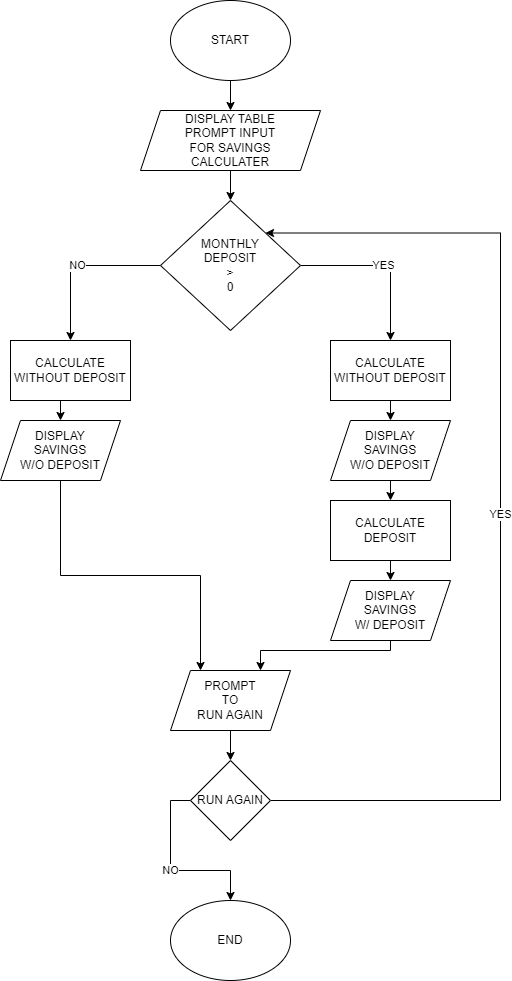

The diagram above was exported from draw.io. Its source (the exported page's mxGraphModel, read from the mxfile embedded in the PNG):
<mxGraphModel dx="1185" dy="614" grid="1" gridSize="10" guides="1" tooltips="1" connect="1" arrows="1" fold="1" page="1" pageScale="1" pageWidth="850" pageHeight="1100" math="0" shadow="0">
  <root>
    <mxCell id="0" />
    <mxCell id="1" parent="0" />
    <mxCell id="QVab987mE9TgIM5SikJQ-1" value="START" style="ellipse;whiteSpace=wrap;html=1;" vertex="1" parent="1">
      <mxGeometry x="360" y="20" width="120" height="80" as="geometry" />
    </mxCell>
    <mxCell id="QVab987mE9TgIM5SikJQ-14" value="" style="edgeStyle=orthogonalEdgeStyle;rounded=0;orthogonalLoop=1;jettySize=auto;html=1;" edge="1" parent="1" source="QVab987mE9TgIM5SikJQ-2" target="QVab987mE9TgIM5SikJQ-3">
      <mxGeometry relative="1" as="geometry" />
    </mxCell>
    <mxCell id="QVab987mE9TgIM5SikJQ-2" value="DISPLAY TABLE&lt;br&gt;PROMPT INPUT &lt;br&gt;FOR SAVINGS &lt;br&gt;CALCULATER" style="shape=parallelogram;perimeter=parallelogramPerimeter;whiteSpace=wrap;html=1;fixedSize=1;" vertex="1" parent="1">
      <mxGeometry x="330" y="130" width="180" height="60" as="geometry" />
    </mxCell>
    <mxCell id="QVab987mE9TgIM5SikJQ-16" value="NO" style="edgeStyle=orthogonalEdgeStyle;rounded=0;orthogonalLoop=1;jettySize=auto;html=1;exitX=0;exitY=0.5;exitDx=0;exitDy=0;entryX=0.5;entryY=0;entryDx=0;entryDy=0;" edge="1" parent="1" source="QVab987mE9TgIM5SikJQ-3" target="QVab987mE9TgIM5SikJQ-4">
      <mxGeometry relative="1" as="geometry" />
    </mxCell>
    <mxCell id="QVab987mE9TgIM5SikJQ-17" value="YES" style="edgeStyle=orthogonalEdgeStyle;rounded=0;orthogonalLoop=1;jettySize=auto;html=1;exitX=1;exitY=0.5;exitDx=0;exitDy=0;" edge="1" parent="1" source="QVab987mE9TgIM5SikJQ-3" target="QVab987mE9TgIM5SikJQ-6">
      <mxGeometry relative="1" as="geometry" />
    </mxCell>
    <mxCell id="QVab987mE9TgIM5SikJQ-3" value="MONTHLY&lt;br&gt;DEPOSIT&lt;br&gt;&amp;gt;&lt;br&gt;0" style="rhombus;whiteSpace=wrap;html=1;" vertex="1" parent="1">
      <mxGeometry x="350" y="220" width="140" height="130" as="geometry" />
    </mxCell>
    <mxCell id="QVab987mE9TgIM5SikJQ-23" style="edgeStyle=orthogonalEdgeStyle;rounded=0;orthogonalLoop=1;jettySize=auto;html=1;exitX=0.5;exitY=1;exitDx=0;exitDy=0;entryX=0.5;entryY=0;entryDx=0;entryDy=0;" edge="1" parent="1" source="QVab987mE9TgIM5SikJQ-4" target="QVab987mE9TgIM5SikJQ-7">
      <mxGeometry relative="1" as="geometry" />
    </mxCell>
    <mxCell id="QVab987mE9TgIM5SikJQ-4" value="CALCULATE WITHOUT DEPOSIT" style="rounded=0;whiteSpace=wrap;html=1;" vertex="1" parent="1">
      <mxGeometry x="200" y="360" width="120" height="60" as="geometry" />
    </mxCell>
    <mxCell id="QVab987mE9TgIM5SikJQ-20" style="edgeStyle=orthogonalEdgeStyle;rounded=0;orthogonalLoop=1;jettySize=auto;html=1;exitX=0.5;exitY=1;exitDx=0;exitDy=0;entryX=0.5;entryY=0;entryDx=0;entryDy=0;" edge="1" parent="1" source="QVab987mE9TgIM5SikJQ-5" target="QVab987mE9TgIM5SikJQ-9">
      <mxGeometry relative="1" as="geometry" />
    </mxCell>
    <mxCell id="QVab987mE9TgIM5SikJQ-5" value="CALCULATE DEPOSIT" style="rounded=0;whiteSpace=wrap;html=1;" vertex="1" parent="1">
      <mxGeometry x="520" y="520" width="120" height="60" as="geometry" />
    </mxCell>
    <mxCell id="QVab987mE9TgIM5SikJQ-18" style="edgeStyle=orthogonalEdgeStyle;rounded=0;orthogonalLoop=1;jettySize=auto;html=1;exitX=0.5;exitY=1;exitDx=0;exitDy=0;entryX=0.5;entryY=0;entryDx=0;entryDy=0;" edge="1" parent="1" source="QVab987mE9TgIM5SikJQ-6" target="QVab987mE9TgIM5SikJQ-8">
      <mxGeometry relative="1" as="geometry" />
    </mxCell>
    <mxCell id="QVab987mE9TgIM5SikJQ-6" value="CALCULATE WITHOUT DEPOSIT" style="rounded=0;whiteSpace=wrap;html=1;" vertex="1" parent="1">
      <mxGeometry x="520" y="360" width="120" height="60" as="geometry" />
    </mxCell>
    <mxCell id="QVab987mE9TgIM5SikJQ-22" style="edgeStyle=orthogonalEdgeStyle;rounded=0;orthogonalLoop=1;jettySize=auto;html=1;exitX=0.5;exitY=1;exitDx=0;exitDy=0;entryX=0.25;entryY=0;entryDx=0;entryDy=0;" edge="1" parent="1" source="QVab987mE9TgIM5SikJQ-7" target="QVab987mE9TgIM5SikJQ-10">
      <mxGeometry relative="1" as="geometry" />
    </mxCell>
    <mxCell id="QVab987mE9TgIM5SikJQ-7" value="DISPLAY&lt;br&gt;SAVINGS&lt;br&gt;W/O DEPOSIT" style="shape=parallelogram;perimeter=parallelogramPerimeter;whiteSpace=wrap;html=1;fixedSize=1;" vertex="1" parent="1">
      <mxGeometry x="190" y="440" width="120" height="60" as="geometry" />
    </mxCell>
    <mxCell id="QVab987mE9TgIM5SikJQ-19" style="edgeStyle=orthogonalEdgeStyle;rounded=0;orthogonalLoop=1;jettySize=auto;html=1;exitX=0.5;exitY=1;exitDx=0;exitDy=0;entryX=0.5;entryY=0;entryDx=0;entryDy=0;" edge="1" parent="1" source="QVab987mE9TgIM5SikJQ-8" target="QVab987mE9TgIM5SikJQ-5">
      <mxGeometry relative="1" as="geometry" />
    </mxCell>
    <mxCell id="QVab987mE9TgIM5SikJQ-8" value="DISPLAY&lt;br&gt;SAVINGS&lt;br&gt;W/O DEPOSIT" style="shape=parallelogram;perimeter=parallelogramPerimeter;whiteSpace=wrap;html=1;fixedSize=1;" vertex="1" parent="1">
      <mxGeometry x="520" y="440" width="120" height="60" as="geometry" />
    </mxCell>
    <mxCell id="QVab987mE9TgIM5SikJQ-21" style="edgeStyle=orthogonalEdgeStyle;rounded=0;orthogonalLoop=1;jettySize=auto;html=1;exitX=0.5;exitY=1;exitDx=0;exitDy=0;entryX=0.75;entryY=0;entryDx=0;entryDy=0;" edge="1" parent="1" source="QVab987mE9TgIM5SikJQ-9" target="QVab987mE9TgIM5SikJQ-10">
      <mxGeometry relative="1" as="geometry">
        <Array as="points">
          <mxPoint x="580" y="670" />
          <mxPoint x="450" y="670" />
        </Array>
      </mxGeometry>
    </mxCell>
    <mxCell id="QVab987mE9TgIM5SikJQ-9" value="DISPLAY&lt;br&gt;SAVINGS&lt;br&gt;W/ DEPOSIT" style="shape=parallelogram;perimeter=parallelogramPerimeter;whiteSpace=wrap;html=1;fixedSize=1;" vertex="1" parent="1">
      <mxGeometry x="520" y="600" width="120" height="60" as="geometry" />
    </mxCell>
    <mxCell id="QVab987mE9TgIM5SikJQ-24" style="edgeStyle=orthogonalEdgeStyle;rounded=0;orthogonalLoop=1;jettySize=auto;html=1;exitX=0.5;exitY=1;exitDx=0;exitDy=0;entryX=0.5;entryY=0;entryDx=0;entryDy=0;" edge="1" parent="1" source="QVab987mE9TgIM5SikJQ-10" target="QVab987mE9TgIM5SikJQ-11">
      <mxGeometry relative="1" as="geometry" />
    </mxCell>
    <mxCell id="QVab987mE9TgIM5SikJQ-10" value="PROMPT&lt;br&gt;TO&lt;br&gt;RUN AGAIN" style="shape=parallelogram;perimeter=parallelogramPerimeter;whiteSpace=wrap;html=1;fixedSize=1;" vertex="1" parent="1">
      <mxGeometry x="360" y="690" width="120" height="60" as="geometry" />
    </mxCell>
    <mxCell id="QVab987mE9TgIM5SikJQ-25" value="YES" style="edgeStyle=orthogonalEdgeStyle;rounded=0;orthogonalLoop=1;jettySize=auto;html=1;exitX=1;exitY=0.5;exitDx=0;exitDy=0;entryX=1;entryY=0;entryDx=0;entryDy=0;" edge="1" parent="1" source="QVab987mE9TgIM5SikJQ-11" target="QVab987mE9TgIM5SikJQ-3">
      <mxGeometry relative="1" as="geometry">
        <Array as="points">
          <mxPoint x="690" y="820" />
          <mxPoint x="690" y="253" />
        </Array>
      </mxGeometry>
    </mxCell>
    <mxCell id="QVab987mE9TgIM5SikJQ-26" value="NO" style="edgeStyle=orthogonalEdgeStyle;rounded=0;orthogonalLoop=1;jettySize=auto;html=1;exitX=0;exitY=0.5;exitDx=0;exitDy=0;" edge="1" parent="1" source="QVab987mE9TgIM5SikJQ-11" target="QVab987mE9TgIM5SikJQ-12">
      <mxGeometry relative="1" as="geometry" />
    </mxCell>
    <mxCell id="QVab987mE9TgIM5SikJQ-11" value="RUN AGAIN" style="rhombus;whiteSpace=wrap;html=1;" vertex="1" parent="1">
      <mxGeometry x="380" y="780" width="80" height="80" as="geometry" />
    </mxCell>
    <mxCell id="QVab987mE9TgIM5SikJQ-12" value="END" style="ellipse;whiteSpace=wrap;html=1;" vertex="1" parent="1">
      <mxGeometry x="360" y="920" width="120" height="80" as="geometry" />
    </mxCell>
    <mxCell id="QVab987mE9TgIM5SikJQ-13" value="" style="endArrow=classic;html=1;rounded=0;exitX=0.5;exitY=1;exitDx=0;exitDy=0;" edge="1" parent="1" source="QVab987mE9TgIM5SikJQ-1">
      <mxGeometry width="50" height="50" relative="1" as="geometry">
        <mxPoint x="400" y="410" as="sourcePoint" />
        <mxPoint x="420" y="130" as="targetPoint" />
      </mxGeometry>
    </mxCell>
  </root>
</mxGraphModel>